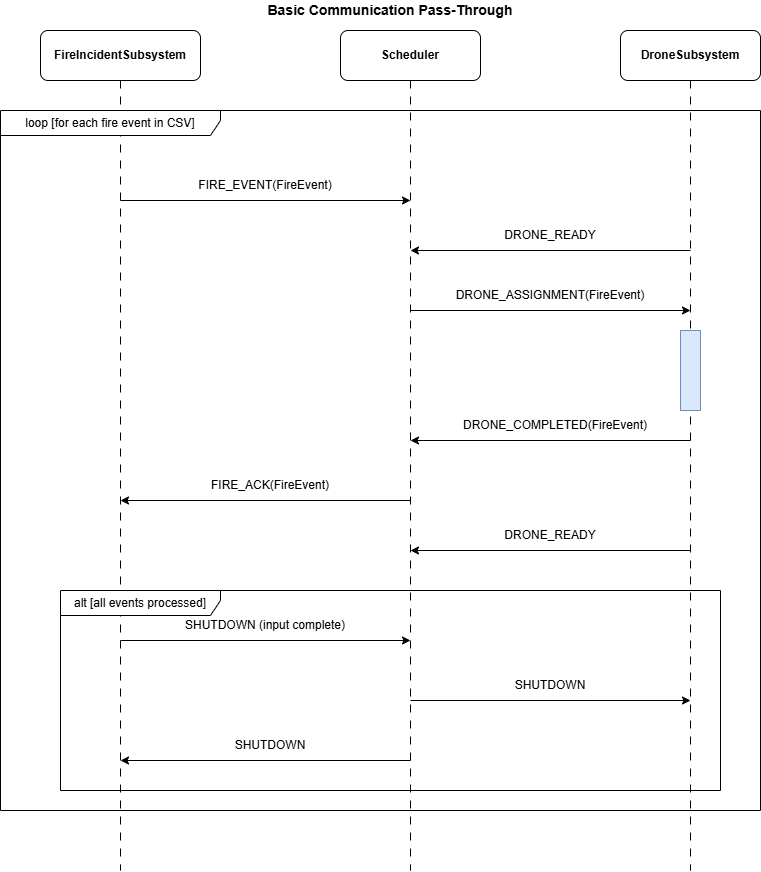

The diagram above was exported from draw.io. Its source (the exported page's mxGraphModel, read from the mxfile embedded in the PNG):
<mxGraphModel dx="1399" dy="472" grid="1" gridSize="10" guides="1" tooltips="1" connect="1" arrows="1" fold="1" page="1" pageScale="1" pageWidth="1400" pageHeight="1000" math="0" shadow="0">
  <root>
    <mxCell id="0" />
    <mxCell id="1" parent="0" />
    <mxCell id="fire-actor" value="FireIncidentSubsystem" style="rounded=1;whiteSpace=wrap;html=1;fontStyle=1;" parent="1" vertex="1">
      <mxGeometry x="80" y="40" width="160" height="50" as="geometry" />
    </mxCell>
    <mxCell id="scheduler-actor" value="Scheduler" style="rounded=1;whiteSpace=wrap;html=1;fontStyle=1;" parent="1" vertex="1">
      <mxGeometry x="380" y="40" width="140" height="50" as="geometry" />
    </mxCell>
    <mxCell id="drone-actor" value="DroneSubsystem" style="rounded=1;whiteSpace=wrap;html=1;fontStyle=1;" parent="1" vertex="1">
      <mxGeometry x="660" y="40" width="140" height="50" as="geometry" />
    </mxCell>
    <mxCell id="fire-lifeline" value="" style="endArrow=none;html=1;rounded=0;dashed=1;dashPattern=8 8;" parent="1" edge="1">
      <mxGeometry width="50" height="50" relative="1" as="geometry">
        <mxPoint x="160" y="90" as="sourcePoint" />
        <mxPoint x="160" y="880" as="targetPoint" />
      </mxGeometry>
    </mxCell>
    <mxCell id="scheduler-lifeline" value="" style="endArrow=none;html=1;rounded=0;dashed=1;dashPattern=8 8;" parent="1" edge="1">
      <mxGeometry width="50" height="50" relative="1" as="geometry">
        <mxPoint x="450" y="90" as="sourcePoint" />
        <mxPoint x="450" y="880" as="targetPoint" />
      </mxGeometry>
    </mxCell>
    <mxCell id="drone-lifeline" value="" style="endArrow=none;html=1;rounded=0;dashed=1;dashPattern=8 8;" parent="1" edge="1">
      <mxGeometry width="50" height="50" relative="1" as="geometry">
        <mxPoint x="730" y="90" as="sourcePoint" />
        <mxPoint x="730" y="880" as="targetPoint" />
      </mxGeometry>
    </mxCell>
    <mxCell id="loop-frame" value="loop [for each fire event in CSV]" style="shape=umlFrame;whiteSpace=wrap;html=1;pointerEvents=0;width=220;height=25;" parent="1" vertex="1">
      <mxGeometry x="40" y="120" width="760" height="700" as="geometry" />
    </mxCell>
    <mxCell id="msg1" value="" style="endArrow=classic;html=1;rounded=0;" parent="1" edge="1">
      <mxGeometry width="50" height="50" relative="1" as="geometry">
        <mxPoint x="160" y="210" as="sourcePoint" />
        <mxPoint x="450" y="210" as="targetPoint" />
      </mxGeometry>
    </mxCell>
    <mxCell id="msg1-label" value="FIRE_EVENT(FireEvent)" style="text;html=1;strokeColor=none;fillColor=none;align=center;verticalAlign=middle;whiteSpace=wrap;rounded=0;" parent="1" vertex="1">
      <mxGeometry x="230" y="185" width="150" height="20" as="geometry" />
    </mxCell>
    <mxCell id="msg2" value="" style="endArrow=classic;html=1;rounded=0;" parent="1" edge="1">
      <mxGeometry width="50" height="50" relative="1" as="geometry">
        <mxPoint x="730" y="260" as="sourcePoint" />
        <mxPoint x="450" y="260" as="targetPoint" />
      </mxGeometry>
    </mxCell>
    <mxCell id="msg2-label" value="DRONE_READY" style="text;html=1;strokeColor=none;fillColor=none;align=center;verticalAlign=middle;whiteSpace=wrap;rounded=0;" parent="1" vertex="1">
      <mxGeometry x="530" y="235" width="120" height="20" as="geometry" />
    </mxCell>
    <mxCell id="msg3" value="" style="endArrow=classic;html=1;rounded=0;" parent="1" edge="1">
      <mxGeometry width="50" height="50" relative="1" as="geometry">
        <mxPoint x="450" y="320" as="sourcePoint" />
        <mxPoint x="730" y="320" as="targetPoint" />
      </mxGeometry>
    </mxCell>
    <mxCell id="msg3-label" value="DRONE_ASSIGNMENT(FireEvent)" style="text;html=1;strokeColor=none;fillColor=none;align=center;verticalAlign=middle;whiteSpace=wrap;rounded=0;" parent="1" vertex="1">
      <mxGeometry x="490" y="295" width="200" height="20" as="geometry" />
    </mxCell>
    <mxCell id="activation1" value="" style="rounded=0;whiteSpace=wrap;html=1;fillColor=#dae8fc;strokeColor=#6c8ebf;" parent="1" vertex="1">
      <mxGeometry x="720" y="340" width="20" height="80" as="geometry" />
    </mxCell>
    <mxCell id="msg4" value="" style="endArrow=classic;html=1;rounded=0;" parent="1" edge="1">
      <mxGeometry width="50" height="50" relative="1" as="geometry">
        <mxPoint x="730" y="450" as="sourcePoint" />
        <mxPoint x="450" y="450" as="targetPoint" />
      </mxGeometry>
    </mxCell>
    <mxCell id="msg4-label" value="DRONE_COMPLETED(FireEvent)" style="text;html=1;strokeColor=none;fillColor=none;align=center;verticalAlign=middle;whiteSpace=wrap;rounded=0;" parent="1" vertex="1">
      <mxGeometry x="500" y="425" width="190" height="20" as="geometry" />
    </mxCell>
    <mxCell id="msg5" value="" style="endArrow=classic;html=1;rounded=0;" parent="1" edge="1">
      <mxGeometry width="50" height="50" relative="1" as="geometry">
        <mxPoint x="450" y="510" as="sourcePoint" />
        <mxPoint x="160" y="510" as="targetPoint" />
      </mxGeometry>
    </mxCell>
    <mxCell id="msg5-label" value="FIRE_ACK(FireEvent)" style="text;html=1;strokeColor=none;fillColor=none;align=center;verticalAlign=middle;whiteSpace=wrap;rounded=0;" parent="1" vertex="1">
      <mxGeometry x="240" y="485" width="140" height="20" as="geometry" />
    </mxCell>
    <mxCell id="msg6" value="" style="endArrow=classic;html=1;rounded=0;" parent="1" edge="1">
      <mxGeometry width="50" height="50" relative="1" as="geometry">
        <mxPoint x="730" y="560" as="sourcePoint" />
        <mxPoint x="450" y="560" as="targetPoint" />
      </mxGeometry>
    </mxCell>
    <mxCell id="msg6-label" value="DRONE_READY" style="text;html=1;strokeColor=none;fillColor=none;align=center;verticalAlign=middle;whiteSpace=wrap;rounded=0;" parent="1" vertex="1">
      <mxGeometry x="530" y="535" width="120" height="20" as="geometry" />
    </mxCell>
    <mxCell id="alt-frame" value="alt [all events processed]" style="shape=umlFrame;whiteSpace=wrap;html=1;pointerEvents=0;width=160;height=25;" parent="1" vertex="1">
      <mxGeometry x="100" y="600" width="660" height="200" as="geometry" />
    </mxCell>
    <mxCell id="msg7" value="" style="endArrow=classic;html=1;rounded=0;" parent="1" edge="1">
      <mxGeometry width="50" height="50" relative="1" as="geometry">
        <mxPoint x="160" y="650" as="sourcePoint" />
        <mxPoint x="450" y="650" as="targetPoint" />
      </mxGeometry>
    </mxCell>
    <mxCell id="msg7-label" value="SHUTDOWN (input complete)" style="text;html=1;strokeColor=none;fillColor=none;align=center;verticalAlign=middle;whiteSpace=wrap;rounded=0;" parent="1" vertex="1">
      <mxGeometry x="220" y="625" width="170" height="20" as="geometry" />
    </mxCell>
    <mxCell id="msg8" value="" style="endArrow=classic;html=1;rounded=0;" parent="1" edge="1">
      <mxGeometry width="50" height="50" relative="1" as="geometry">
        <mxPoint x="450" y="710" as="sourcePoint" />
        <mxPoint x="730" y="710" as="targetPoint" />
      </mxGeometry>
    </mxCell>
    <mxCell id="msg8-label" value="SHUTDOWN" style="text;html=1;strokeColor=none;fillColor=none;align=center;verticalAlign=middle;whiteSpace=wrap;rounded=0;" parent="1" vertex="1">
      <mxGeometry x="540" y="685" width="100" height="20" as="geometry" />
    </mxCell>
    <mxCell id="msg9" value="" style="endArrow=classic;html=1;rounded=0;" parent="1" edge="1">
      <mxGeometry width="50" height="50" relative="1" as="geometry">
        <mxPoint x="450" y="770" as="sourcePoint" />
        <mxPoint x="160" y="770" as="targetPoint" />
      </mxGeometry>
    </mxCell>
    <mxCell id="msg9-label" value="SHUTDOWN" style="text;html=1;strokeColor=none;fillColor=none;align=center;verticalAlign=middle;whiteSpace=wrap;rounded=0;" parent="1" vertex="1">
      <mxGeometry x="260" y="745" width="100" height="20" as="geometry" />
    </mxCell>
    <mxCell id="title" value="Basic Communication Pass-Through" style="text;html=1;strokeColor=none;fillColor=none;align=center;verticalAlign=middle;whiteSpace=wrap;rounded=0;fontStyle=1;fontSize=14;" parent="1" vertex="1">
      <mxGeometry x="280" y="10" width="300" height="20" as="geometry" />
    </mxCell>
  </root>
</mxGraphModel>